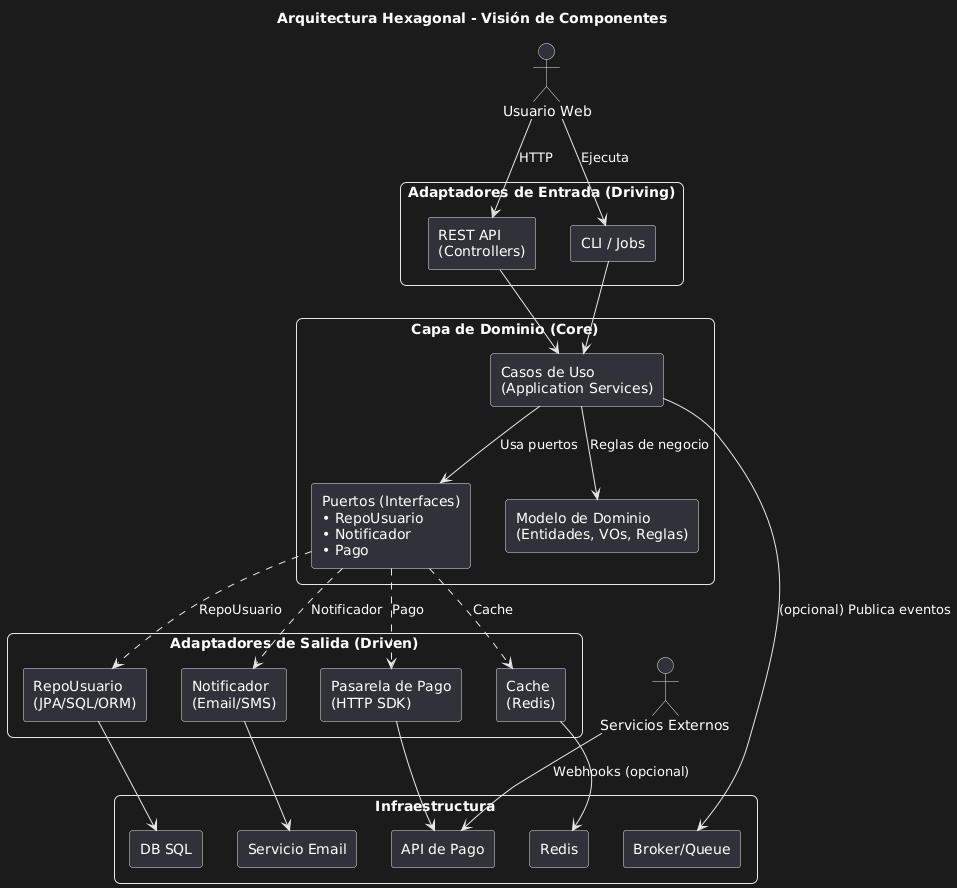

The diagram above was rendered by PlantUML. Its source (embedded in the PNG):
@startuml
skinparam componentStyle rectangle
skinparam rectangle {
  RoundCorner 12
  Shadowing false
}

title Arquitectura Hexagonal - Visión de Componentes

'--- Actores/Entradas ---
actor "Usuario Web" as User
actor "Servicios Externos" as Ext

rectangle "Adaptadores de Entrada (Driving)" as Driving {
  component "REST API\n(Controllers)" as Rest
  component "CLI / Jobs" as CLI
}

rectangle "Capa de Dominio (Core)" as Core {
  component "Casos de Uso\n(Application Services)" as UseCases
  component "Modelo de Dominio\n(Entidades, VOs, Reglas)" as Domain
  component "Puertos (Interfaces)\n• RepoUsuario\n• Notificador\n• Pago" as Ports
}

rectangle "Adaptadores de Salida (Driven)" as Driven {
  component "RepoUsuario\n(JPA/SQL/ORM)" as RepoDB
  component "Notificador\n(Email/SMS)" as Notifier
  component "Pasarela de Pago\n(HTTP SDK)" as Payment
  component "Cache\n(Redis)" as Cache
}

rectangle "Infraestructura" as Infra {
  component "DB SQL" as DB
  component "Broker/Queue" as MQ
  component "Servicio Email" as Email
  component "API de Pago" as PayAPI
  component "Redis" as Redis
}

'--- Relaciones de entrada ---
User --> Rest : HTTP
User --> CLI : Ejecuta

'--- Orquestación ---
Rest --> UseCases
CLI  --> UseCases

UseCases --> Domain : Reglas de negocio
UseCases --> Ports : Usa puertos

'--- Binding de puertos a adaptadores ---
Ports ..> RepoDB : RepoUsuario
Ports ..> Notifier : Notificador
Ports ..> Payment : Pago
Ports ..> Cache : Cache

'--- Adaptadores a infraestructura ---
RepoDB --> DB
Notifier --> Email
Payment --> PayAPI
Cache --> Redis
UseCases --> MQ : (opcional) Publica eventos

'--- Integraciones externas ---
Ext --> PayAPI : Webhooks (opcional)
@enduml